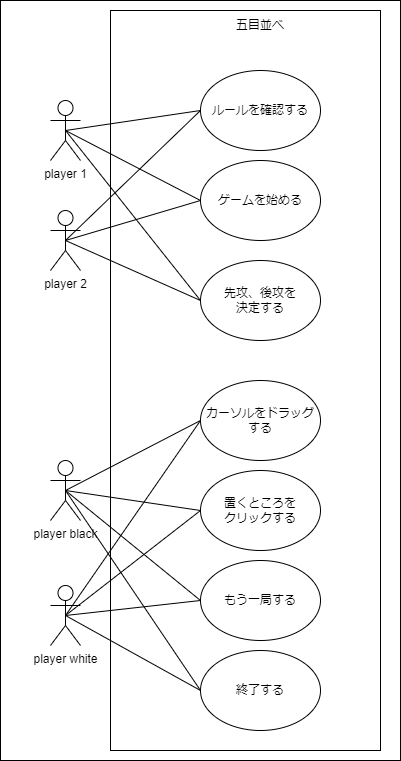

The diagram above was exported from draw.io. Its source (the exported page's mxGraphModel, read from the mxfile embedded in the PNG):
<mxGraphModel dx="592" dy="510" grid="1" gridSize="10" guides="1" tooltips="1" connect="1" arrows="1" fold="1" page="1" pageScale="1" pageWidth="827" pageHeight="1169" math="0" shadow="0">
  <root>
    <mxCell id="0" />
    <mxCell id="1" parent="0" />
    <mxCell id="10" value="" style="rounded=0;whiteSpace=wrap;html=1;" vertex="1" parent="1">
      <mxGeometry x="40" width="400" height="760" as="geometry" />
    </mxCell>
    <mxCell id="2" value="player 1" style="shape=umlActor;verticalLabelPosition=bottom;verticalAlign=top;html=1;outlineConnect=0;" vertex="1" parent="1">
      <mxGeometry x="90" y="100" width="30" height="60" as="geometry" />
    </mxCell>
    <mxCell id="3" value="player 2" style="shape=umlActor;verticalLabelPosition=bottom;verticalAlign=top;html=1;outlineConnect=0;" vertex="1" parent="1">
      <mxGeometry x="90" y="210" width="30" height="60" as="geometry" />
    </mxCell>
    <mxCell id="4" value="player black" style="shape=umlActor;verticalLabelPosition=bottom;verticalAlign=top;html=1;outlineConnect=0;" vertex="1" parent="1">
      <mxGeometry x="90" y="460" width="30" height="60" as="geometry" />
    </mxCell>
    <mxCell id="5" value="player white" style="shape=umlActor;verticalLabelPosition=bottom;verticalAlign=top;html=1;outlineConnect=0;" vertex="1" parent="1">
      <mxGeometry x="90" y="585" width="30" height="60" as="geometry" />
    </mxCell>
    <mxCell id="35" value="" style="whiteSpace=wrap;html=1;" vertex="1" parent="1">
      <mxGeometry x="150" y="10" width="270" height="740" as="geometry" />
    </mxCell>
    <mxCell id="11" value="ルールを確認する" style="ellipse;whiteSpace=wrap;html=1;" vertex="1" parent="1">
      <mxGeometry x="240" y="70" width="120" height="80" as="geometry" />
    </mxCell>
    <mxCell id="12" value="ゲームを始める" style="ellipse;whiteSpace=wrap;html=1;" vertex="1" parent="1">
      <mxGeometry x="240" y="160" width="120" height="80" as="geometry" />
    </mxCell>
    <mxCell id="13" value="先攻、後攻を&lt;br&gt;決定する" style="ellipse;whiteSpace=wrap;html=1;" vertex="1" parent="1">
      <mxGeometry x="240" y="260" width="120" height="80" as="geometry" />
    </mxCell>
    <mxCell id="14" value="カーソルをドラッグする" style="ellipse;whiteSpace=wrap;html=1;" vertex="1" parent="1">
      <mxGeometry x="240" y="380" width="120" height="80" as="geometry" />
    </mxCell>
    <mxCell id="15" value="置くところを&lt;br&gt;クリックする" style="ellipse;whiteSpace=wrap;html=1;" vertex="1" parent="1">
      <mxGeometry x="240" y="470" width="120" height="80" as="geometry" />
    </mxCell>
    <mxCell id="16" value="" style="endArrow=none;html=1;entryX=0.5;entryY=0.5;entryDx=0;entryDy=0;exitX=0;exitY=0.5;exitDx=0;exitDy=0;entryPerimeter=0;" edge="1" parent="1" source="12" target="2">
      <mxGeometry width="50" height="50" relative="1" as="geometry">
        <mxPoint x="280" y="250" as="sourcePoint" />
        <mxPoint x="330" y="200" as="targetPoint" />
        <Array as="points" />
      </mxGeometry>
    </mxCell>
    <mxCell id="17" value="" style="endArrow=none;html=1;entryX=0;entryY=0.5;entryDx=0;entryDy=0;exitX=0.5;exitY=0.5;exitDx=0;exitDy=0;exitPerimeter=0;" edge="1" parent="1" source="3" target="13">
      <mxGeometry width="50" height="50" relative="1" as="geometry">
        <mxPoint x="280" y="250" as="sourcePoint" />
        <mxPoint x="330" y="200" as="targetPoint" />
        <Array as="points" />
      </mxGeometry>
    </mxCell>
    <mxCell id="18" value="" style="endArrow=none;html=1;entryX=0;entryY=0.5;entryDx=0;entryDy=0;exitX=0.5;exitY=0.5;exitDx=0;exitDy=0;exitPerimeter=0;" edge="1" parent="1" source="3" target="12">
      <mxGeometry width="50" height="50" relative="1" as="geometry">
        <mxPoint x="120" y="210" as="sourcePoint" />
        <mxPoint x="330" y="200" as="targetPoint" />
      </mxGeometry>
    </mxCell>
    <mxCell id="19" value="" style="endArrow=none;html=1;exitX=0.5;exitY=0.5;exitDx=0;exitDy=0;exitPerimeter=0;entryX=0;entryY=0.5;entryDx=0;entryDy=0;" edge="1" parent="1" source="2" target="11">
      <mxGeometry width="50" height="50" relative="1" as="geometry">
        <mxPoint x="280" y="250" as="sourcePoint" />
        <mxPoint x="330" y="200" as="targetPoint" />
      </mxGeometry>
    </mxCell>
    <mxCell id="21" value="" style="endArrow=none;html=1;exitX=0.5;exitY=0.5;exitDx=0;exitDy=0;exitPerimeter=0;entryX=0;entryY=0.5;entryDx=0;entryDy=0;" edge="1" parent="1" source="3" target="11">
      <mxGeometry width="50" height="50" relative="1" as="geometry">
        <mxPoint x="280" y="250" as="sourcePoint" />
        <mxPoint x="330" y="200" as="targetPoint" />
      </mxGeometry>
    </mxCell>
    <mxCell id="22" value="" style="endArrow=none;html=1;exitX=0.5;exitY=0.5;exitDx=0;exitDy=0;exitPerimeter=0;entryX=0;entryY=0.5;entryDx=0;entryDy=0;" edge="1" parent="1" source="4" target="14">
      <mxGeometry width="50" height="50" relative="1" as="geometry">
        <mxPoint x="280" y="330" as="sourcePoint" />
        <mxPoint x="330" y="280" as="targetPoint" />
      </mxGeometry>
    </mxCell>
    <mxCell id="23" value="" style="endArrow=none;html=1;exitX=0.5;exitY=0.5;exitDx=0;exitDy=0;exitPerimeter=0;entryX=0;entryY=0.5;entryDx=0;entryDy=0;" edge="1" parent="1" source="4" target="15">
      <mxGeometry width="50" height="50" relative="1" as="geometry">
        <mxPoint x="280" y="330" as="sourcePoint" />
        <mxPoint x="330" y="280" as="targetPoint" />
      </mxGeometry>
    </mxCell>
    <mxCell id="24" value="" style="endArrow=none;html=1;exitX=0.5;exitY=0.5;exitDx=0;exitDy=0;exitPerimeter=0;entryX=0;entryY=0.5;entryDx=0;entryDy=0;" edge="1" parent="1" source="5" target="14">
      <mxGeometry width="50" height="50" relative="1" as="geometry">
        <mxPoint x="280" y="330" as="sourcePoint" />
        <mxPoint x="330" y="280" as="targetPoint" />
      </mxGeometry>
    </mxCell>
    <mxCell id="25" value="" style="endArrow=none;html=1;exitX=0.5;exitY=0.5;exitDx=0;exitDy=0;exitPerimeter=0;entryX=0;entryY=0.5;entryDx=0;entryDy=0;" edge="1" parent="1" source="5" target="15">
      <mxGeometry width="50" height="50" relative="1" as="geometry">
        <mxPoint x="280" y="330" as="sourcePoint" />
        <mxPoint x="330" y="280" as="targetPoint" />
      </mxGeometry>
    </mxCell>
    <mxCell id="27" value="もう一局する" style="ellipse;whiteSpace=wrap;html=1;" vertex="1" parent="1">
      <mxGeometry x="240" y="560" width="120" height="80" as="geometry" />
    </mxCell>
    <mxCell id="28" value="終了する" style="ellipse;whiteSpace=wrap;html=1;" vertex="1" parent="1">
      <mxGeometry x="240" y="650" width="120" height="80" as="geometry" />
    </mxCell>
    <mxCell id="29" value="" style="endArrow=none;html=1;exitX=0.5;exitY=0.5;exitDx=0;exitDy=0;exitPerimeter=0;entryX=0;entryY=0.5;entryDx=0;entryDy=0;" edge="1" parent="1" source="4" target="27">
      <mxGeometry width="50" height="50" relative="1" as="geometry">
        <mxPoint x="280" y="570" as="sourcePoint" />
        <mxPoint x="330" y="520" as="targetPoint" />
      </mxGeometry>
    </mxCell>
    <mxCell id="30" value="" style="endArrow=none;html=1;exitX=0.5;exitY=0.5;exitDx=0;exitDy=0;exitPerimeter=0;entryX=0;entryY=0.5;entryDx=0;entryDy=0;" edge="1" parent="1" source="4" target="28">
      <mxGeometry width="50" height="50" relative="1" as="geometry">
        <mxPoint x="280" y="570" as="sourcePoint" />
        <mxPoint x="330" y="520" as="targetPoint" />
      </mxGeometry>
    </mxCell>
    <mxCell id="31" value="" style="endArrow=none;html=1;exitX=0.5;exitY=0.5;exitDx=0;exitDy=0;exitPerimeter=0;entryX=0;entryY=0.5;entryDx=0;entryDy=0;" edge="1" parent="1" source="5" target="27">
      <mxGeometry width="50" height="50" relative="1" as="geometry">
        <mxPoint x="280" y="570" as="sourcePoint" />
        <mxPoint x="330" y="520" as="targetPoint" />
      </mxGeometry>
    </mxCell>
    <mxCell id="32" value="" style="endArrow=none;html=1;exitX=0.5;exitY=0.5;exitDx=0;exitDy=0;exitPerimeter=0;entryX=0;entryY=0.5;entryDx=0;entryDy=0;" edge="1" parent="1" source="5" target="28">
      <mxGeometry width="50" height="50" relative="1" as="geometry">
        <mxPoint x="280" y="570" as="sourcePoint" />
        <mxPoint x="330" y="520" as="targetPoint" />
      </mxGeometry>
    </mxCell>
    <mxCell id="34" value="五目並べ" style="text;html=1;strokeColor=none;fillColor=none;align=center;verticalAlign=middle;whiteSpace=wrap;rounded=0;" vertex="1" parent="1">
      <mxGeometry x="270" y="10" width="60" height="30" as="geometry" />
    </mxCell>
    <mxCell id="20" value="" style="endArrow=none;html=1;exitX=0.5;exitY=0.5;exitDx=0;exitDy=0;exitPerimeter=0;entryX=0;entryY=0.5;entryDx=0;entryDy=0;" edge="1" parent="1" source="2" target="13">
      <mxGeometry width="50" height="50" relative="1" as="geometry">
        <mxPoint x="280" y="250" as="sourcePoint" />
        <mxPoint x="330" y="200" as="targetPoint" />
      </mxGeometry>
    </mxCell>
  </root>
</mxGraphModel>